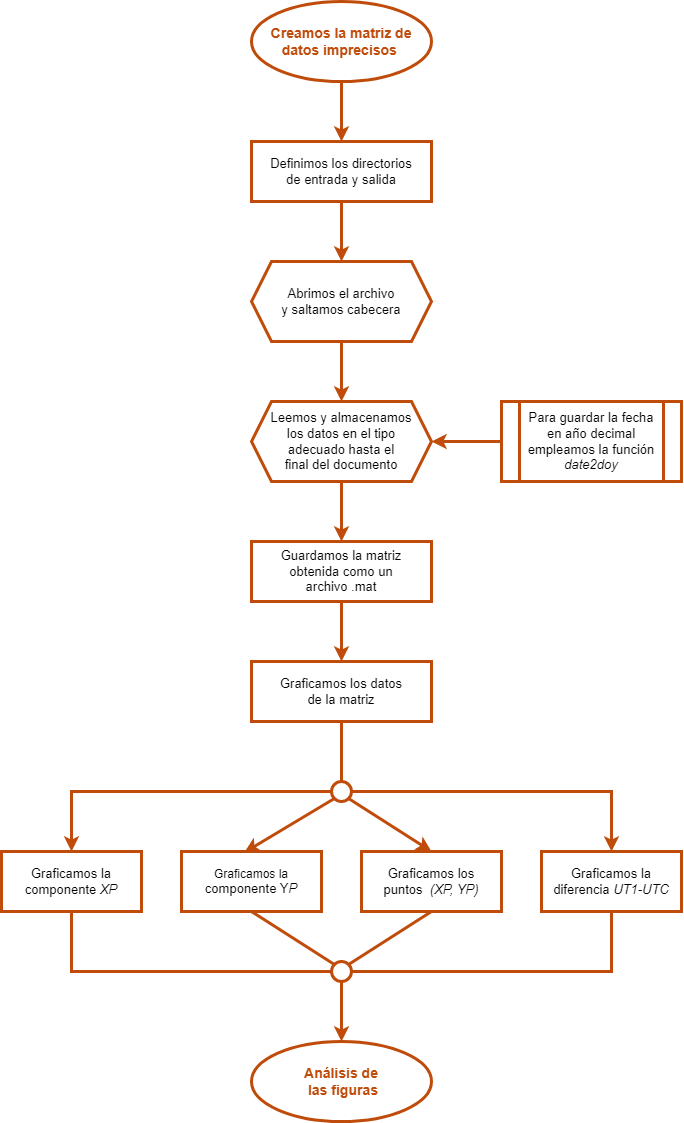

The diagram above was exported from draw.io. Its source (the exported page's mxGraphModel, read from the mxfile embedded in the PNG):
<mxGraphModel dx="1180" dy="565" grid="1" gridSize="10" guides="1" tooltips="1" connect="1" arrows="1" fold="1" page="1" pageScale="1" pageWidth="827" pageHeight="1169" math="0" shadow="0">
  <root>
    <mxCell id="WIyWlLk6GJQsqaUBKTNV-0" />
    <mxCell id="WIyWlLk6GJQsqaUBKTNV-1" parent="WIyWlLk6GJQsqaUBKTNV-0" />
    <mxCell id="TezCmgl6B7BvQhDjdVHS-11" value="" style="endArrow=classic;html=1;rounded=0;exitX=0.5;exitY=1;exitDx=0;exitDy=0;strokeColor=#C04C0B;strokeWidth=3;entryX=0.5;entryY=0;entryDx=0;entryDy=0;" edge="1" source="TezCmgl6B7BvQhDjdVHS-13" parent="WIyWlLk6GJQsqaUBKTNV-1" target="TezCmgl6B7BvQhDjdVHS-12">
      <mxGeometry width="50" height="50" relative="1" as="geometry">
        <mxPoint x="320" y="210" as="sourcePoint" />
        <mxPoint x="400" y="160" as="targetPoint" />
      </mxGeometry>
    </mxCell>
    <mxCell id="TezCmgl6B7BvQhDjdVHS-12" value="&lt;font style=&quot;font-size: 13px;&quot;&gt;Definimos los directorios&lt;br&gt;de entrada y salida&lt;/font&gt;" style="rounded=0;whiteSpace=wrap;html=1;strokeColor=#C04C0B;fillColor=none;strokeWidth=3;" vertex="1" parent="WIyWlLk6GJQsqaUBKTNV-1">
      <mxGeometry x="300" y="160" width="180" height="60" as="geometry" />
    </mxCell>
    <mxCell id="TezCmgl6B7BvQhDjdVHS-13" value="&lt;font color=&quot;#c04c0b&quot;&gt;&lt;b style=&quot;font-size: 14px;&quot;&gt;Creamos la matriz de datos imprecisos&lt;/b&gt;&amp;nbsp;&lt;/font&gt;" style="ellipse;whiteSpace=wrap;html=1;fillColor=none;strokeColor=#C04C0B;fillStyle=auto;gradientColor=none;gradientDirection=radial;strokeWidth=3;" vertex="1" parent="WIyWlLk6GJQsqaUBKTNV-1">
      <mxGeometry x="300" y="20" width="180" height="80" as="geometry" />
    </mxCell>
    <mxCell id="TezCmgl6B7BvQhDjdVHS-16" value="" style="endArrow=classic;html=1;rounded=0;exitX=0.5;exitY=1;exitDx=0;exitDy=0;strokeColor=#C04C0B;strokeWidth=3;" edge="1" parent="WIyWlLk6GJQsqaUBKTNV-1" source="TezCmgl6B7BvQhDjdVHS-12">
      <mxGeometry width="50" height="50" relative="1" as="geometry">
        <mxPoint x="410" y="110" as="sourcePoint" />
        <mxPoint x="390" y="280" as="targetPoint" />
        <Array as="points">
          <mxPoint x="390" y="260" />
        </Array>
      </mxGeometry>
    </mxCell>
    <mxCell id="TezCmgl6B7BvQhDjdVHS-18" value="&lt;font style=&quot;font-size: 13px;&quot;&gt;Abrimos el archivo&lt;br&gt;y saltamos cabecera&lt;/font&gt;" style="shape=hexagon;perimeter=hexagonPerimeter2;whiteSpace=wrap;html=1;fixedSize=1;fillColor=none;strokeWidth=3;strokeColor=#C04C0B;" vertex="1" parent="WIyWlLk6GJQsqaUBKTNV-1">
      <mxGeometry x="300" y="280" width="180" height="80" as="geometry" />
    </mxCell>
    <mxCell id="TezCmgl6B7BvQhDjdVHS-19" value="" style="endArrow=classic;html=1;rounded=0;exitX=0.5;exitY=1;exitDx=0;exitDy=0;strokeWidth=3;strokeColor=#C04C0B;" edge="1" parent="WIyWlLk6GJQsqaUBKTNV-1" source="TezCmgl6B7BvQhDjdVHS-18" target="TezCmgl6B7BvQhDjdVHS-20">
      <mxGeometry width="50" height="50" relative="1" as="geometry">
        <mxPoint x="410" y="460" as="sourcePoint" />
        <mxPoint x="390" y="420" as="targetPoint" />
      </mxGeometry>
    </mxCell>
    <mxCell id="TezCmgl6B7BvQhDjdVHS-20" value="&lt;font style=&quot;font-size: 13px;&quot;&gt;Leemos y almacenamos&lt;br&gt;los datos en el tipo&lt;br&gt;adecuado hasta el&lt;br&gt;final del documento&lt;/font&gt;" style="shape=hexagon;perimeter=hexagonPerimeter2;whiteSpace=wrap;html=1;fixedSize=1;strokeWidth=3;strokeColor=#C04C0B;fillColor=none;" vertex="1" parent="WIyWlLk6GJQsqaUBKTNV-1">
      <mxGeometry x="300" y="420" width="180" height="80" as="geometry" />
    </mxCell>
    <mxCell id="TezCmgl6B7BvQhDjdVHS-21" value="" style="endArrow=classic;html=1;rounded=0;exitX=0.5;exitY=1;exitDx=0;exitDy=0;strokeWidth=3;strokeColor=#C04C0B;" edge="1" parent="WIyWlLk6GJQsqaUBKTNV-1" source="TezCmgl6B7BvQhDjdVHS-20" target="TezCmgl6B7BvQhDjdVHS-22">
      <mxGeometry width="50" height="50" relative="1" as="geometry">
        <mxPoint x="400" y="560" as="sourcePoint" />
        <mxPoint x="390" y="560" as="targetPoint" />
      </mxGeometry>
    </mxCell>
    <mxCell id="TezCmgl6B7BvQhDjdVHS-22" value="&lt;font style=&quot;font-size: 13px;&quot;&gt;Guardamos la matriz&lt;br&gt;obtenida como un&lt;br&gt;archivo .mat&lt;/font&gt;" style="rounded=0;whiteSpace=wrap;html=1;strokeColor=#C04C0B;strokeWidth=3;fillColor=none;" vertex="1" parent="WIyWlLk6GJQsqaUBKTNV-1">
      <mxGeometry x="300" y="560" width="180" height="60" as="geometry" />
    </mxCell>
    <mxCell id="TezCmgl6B7BvQhDjdVHS-23" value="" style="endArrow=classic;html=1;rounded=0;exitX=0.5;exitY=1;exitDx=0;exitDy=0;strokeWidth=3;strokeColor=#C04C0B;" edge="1" parent="WIyWlLk6GJQsqaUBKTNV-1" source="TezCmgl6B7BvQhDjdVHS-22" target="TezCmgl6B7BvQhDjdVHS-24">
      <mxGeometry width="50" height="50" relative="1" as="geometry">
        <mxPoint x="390" y="760" as="sourcePoint" />
        <mxPoint x="390" y="680" as="targetPoint" />
      </mxGeometry>
    </mxCell>
    <mxCell id="TezCmgl6B7BvQhDjdVHS-24" value="&lt;font style=&quot;font-size: 13px;&quot;&gt;Graficamos los datos&lt;br&gt;de la matriz&lt;/font&gt;" style="rounded=0;whiteSpace=wrap;html=1;strokeWidth=3;strokeColor=#C04C0B;fillColor=none;" vertex="1" parent="WIyWlLk6GJQsqaUBKTNV-1">
      <mxGeometry x="300" y="680" width="180" height="60" as="geometry" />
    </mxCell>
    <mxCell id="TezCmgl6B7BvQhDjdVHS-25" value="" style="endArrow=classic;html=1;rounded=0;entryX=1;entryY=0.5;entryDx=0;entryDy=0;strokeColor=#C04C0B;strokeWidth=3;" edge="1" parent="WIyWlLk6GJQsqaUBKTNV-1" target="TezCmgl6B7BvQhDjdVHS-20">
      <mxGeometry width="50" height="50" relative="1" as="geometry">
        <mxPoint x="550" y="460" as="sourcePoint" />
        <mxPoint x="540" y="510" as="targetPoint" />
      </mxGeometry>
    </mxCell>
    <mxCell id="TezCmgl6B7BvQhDjdVHS-26" value="&lt;font style=&quot;font-size: 13px;&quot;&gt;Para guardar la fecha&lt;br&gt;en año decimal&lt;br&gt;empleamos la función &lt;i&gt;date2doy&lt;/i&gt;&lt;/font&gt;" style="shape=process;whiteSpace=wrap;html=1;backgroundOutline=1;strokeColor=#C04C0B;strokeWidth=3;fillColor=none;" vertex="1" parent="WIyWlLk6GJQsqaUBKTNV-1">
      <mxGeometry x="550" y="420" width="180" height="80" as="geometry" />
    </mxCell>
    <mxCell id="TezCmgl6B7BvQhDjdVHS-27" value="" style="ellipse;whiteSpace=wrap;html=1;aspect=fixed;fillColor=none;strokeWidth=3;strokeColor=#C04C0B;" vertex="1" parent="WIyWlLk6GJQsqaUBKTNV-1">
      <mxGeometry x="380" y="800" width="20" height="20" as="geometry" />
    </mxCell>
    <mxCell id="TezCmgl6B7BvQhDjdVHS-28" value="" style="endArrow=none;html=1;rounded=0;exitX=0.5;exitY=1;exitDx=0;exitDy=0;entryX=0.5;entryY=0;entryDx=0;entryDy=0;strokeWidth=3;strokeColor=#C04C0B;endFill=0;" edge="1" parent="WIyWlLk6GJQsqaUBKTNV-1" source="TezCmgl6B7BvQhDjdVHS-24" target="TezCmgl6B7BvQhDjdVHS-27">
      <mxGeometry width="50" height="50" relative="1" as="geometry">
        <mxPoint x="400" y="790" as="sourcePoint" />
        <mxPoint x="450" y="740" as="targetPoint" />
      </mxGeometry>
    </mxCell>
    <mxCell id="TezCmgl6B7BvQhDjdVHS-29" value="" style="endArrow=classic;html=1;rounded=0;exitX=1;exitY=0.5;exitDx=0;exitDy=0;strokeWidth=3;strokeColor=#C04C0B;entryX=0.5;entryY=0;entryDx=0;entryDy=0;" edge="1" parent="WIyWlLk6GJQsqaUBKTNV-1" source="TezCmgl6B7BvQhDjdVHS-27" target="TezCmgl6B7BvQhDjdVHS-32">
      <mxGeometry width="50" height="50" relative="1" as="geometry">
        <mxPoint x="400" y="790" as="sourcePoint" />
        <mxPoint x="660" y="880" as="targetPoint" />
        <Array as="points">
          <mxPoint x="660" y="810" />
        </Array>
      </mxGeometry>
    </mxCell>
    <mxCell id="TezCmgl6B7BvQhDjdVHS-30" value="" style="endArrow=classic;html=1;rounded=0;exitX=0;exitY=0.5;exitDx=0;exitDy=0;strokeWidth=3;strokeColor=#C04C0B;entryX=0.5;entryY=0;entryDx=0;entryDy=0;" edge="1" parent="WIyWlLk6GJQsqaUBKTNV-1" source="TezCmgl6B7BvQhDjdVHS-27" target="TezCmgl6B7BvQhDjdVHS-31">
      <mxGeometry width="50" height="50" relative="1" as="geometry">
        <mxPoint x="330" y="790" as="sourcePoint" />
        <mxPoint x="120" y="860" as="targetPoint" />
        <Array as="points">
          <mxPoint x="120" y="810" />
        </Array>
      </mxGeometry>
    </mxCell>
    <mxCell id="TezCmgl6B7BvQhDjdVHS-31" value="&lt;font style=&quot;font-size: 13px;&quot;&gt;Graficamos la&lt;br&gt;componente &lt;i&gt;XP&lt;/i&gt;&lt;/font&gt;" style="rounded=0;whiteSpace=wrap;html=1;strokeWidth=3;strokeColor=#C04C0B;fillColor=none;" vertex="1" parent="WIyWlLk6GJQsqaUBKTNV-1">
      <mxGeometry x="50" y="870" width="140" height="60" as="geometry" />
    </mxCell>
    <mxCell id="TezCmgl6B7BvQhDjdVHS-32" value="&lt;font style=&quot;font-size: 13px;&quot;&gt;Graficamos la&lt;br&gt;diferencia &lt;i&gt;UT1-UTC&lt;/i&gt;&lt;/font&gt;" style="rounded=0;whiteSpace=wrap;html=1;strokeWidth=3;strokeColor=#C04C0B;fillColor=none;" vertex="1" parent="WIyWlLk6GJQsqaUBKTNV-1">
      <mxGeometry x="590" y="870" width="140" height="60" as="geometry" />
    </mxCell>
    <mxCell id="TezCmgl6B7BvQhDjdVHS-33" value="Graficamos la&lt;br style=&quot;border-color: var(--border-color); font-size: 13px;&quot;&gt;&lt;span style=&quot;font-size: 13px;&quot;&gt;componente Y&lt;/span&gt;&lt;i style=&quot;border-color: var(--border-color); font-size: 13px;&quot;&gt;P&lt;/i&gt;" style="rounded=0;whiteSpace=wrap;html=1;strokeWidth=3;strokeColor=#C04C0B;fillColor=none;" vertex="1" parent="WIyWlLk6GJQsqaUBKTNV-1">
      <mxGeometry x="230" y="870" width="140" height="60" as="geometry" />
    </mxCell>
    <mxCell id="TezCmgl6B7BvQhDjdVHS-34" value="&lt;font color=&quot;#000000&quot;&gt;&lt;span style=&quot;font-family: Helvetica; font-size: 13px; font-style: normal; font-variant-ligatures: normal; font-variant-caps: normal; font-weight: 400; letter-spacing: normal; orphans: 2; text-align: center; text-indent: 0px; text-transform: none; widows: 2; word-spacing: 0px; -webkit-text-stroke-width: 0px; text-decoration-thickness: initial; text-decoration-style: initial; text-decoration-color: initial; float: none; display: inline !important;&quot;&gt;Graficamos los&lt;br&gt;&lt;/span&gt;&lt;span style=&quot;font-family: Helvetica; font-size: 13px; font-variant-ligatures: normal; font-variant-caps: normal; font-weight: 400; letter-spacing: normal; orphans: 2; text-align: center; text-indent: 0px; text-transform: none; widows: 2; word-spacing: 0px; -webkit-text-stroke-width: 0px; text-decoration-thickness: initial; text-decoration-style: initial; text-decoration-color: initial; float: none; display: inline !important;&quot;&gt;puntos&amp;nbsp; &lt;i&gt;(&lt;/i&gt;&lt;/span&gt;&lt;i style=&quot;border-color: var(--border-color); font-family: Helvetica; font-size: 13px; font-variant-ligatures: normal; font-variant-caps: normal; font-weight: 400; letter-spacing: normal; orphans: 2; text-align: center; text-indent: 0px; text-transform: none; widows: 2; word-spacing: 0px; -webkit-text-stroke-width: 0px; text-decoration-thickness: initial; text-decoration-style: initial; text-decoration-color: initial;&quot;&gt;XP, YP)&lt;/i&gt;&lt;/font&gt;" style="rounded=0;whiteSpace=wrap;html=1;strokeWidth=3;strokeColor=#C04C0B;fillColor=none;" vertex="1" parent="WIyWlLk6GJQsqaUBKTNV-1">
      <mxGeometry x="410" y="870" width="140" height="60" as="geometry" />
    </mxCell>
    <mxCell id="TezCmgl6B7BvQhDjdVHS-35" value="" style="endArrow=classic;html=1;rounded=0;exitX=0;exitY=1;exitDx=0;exitDy=0;entryX=0.449;entryY=0.015;entryDx=0;entryDy=0;entryPerimeter=0;strokeWidth=3;strokeColor=#C04C0B;" edge="1" parent="WIyWlLk6GJQsqaUBKTNV-1" source="TezCmgl6B7BvQhDjdVHS-27" target="TezCmgl6B7BvQhDjdVHS-33">
      <mxGeometry width="50" height="50" relative="1" as="geometry">
        <mxPoint x="360" y="940" as="sourcePoint" />
        <mxPoint x="410" y="890" as="targetPoint" />
        <Array as="points" />
      </mxGeometry>
    </mxCell>
    <mxCell id="TezCmgl6B7BvQhDjdVHS-36" value="" style="endArrow=classic;html=1;rounded=0;exitX=1;exitY=1;exitDx=0;exitDy=0;strokeWidth=3;strokeColor=#C04C0B;entryX=0.5;entryY=0;entryDx=0;entryDy=0;" edge="1" parent="WIyWlLk6GJQsqaUBKTNV-1" source="TezCmgl6B7BvQhDjdVHS-27" target="TezCmgl6B7BvQhDjdVHS-34">
      <mxGeometry width="50" height="50" relative="1" as="geometry">
        <mxPoint x="360" y="940" as="sourcePoint" />
        <mxPoint x="480" y="840" as="targetPoint" />
      </mxGeometry>
    </mxCell>
    <mxCell id="TezCmgl6B7BvQhDjdVHS-37" value="" style="ellipse;whiteSpace=wrap;html=1;aspect=fixed;fillColor=none;strokeWidth=3;strokeColor=#C04C0B;" vertex="1" parent="WIyWlLk6GJQsqaUBKTNV-1">
      <mxGeometry x="380" y="980" width="20" height="20" as="geometry" />
    </mxCell>
    <mxCell id="TezCmgl6B7BvQhDjdVHS-39" value="" style="endArrow=none;html=1;rounded=0;exitX=0.5;exitY=1;exitDx=0;exitDy=0;entryX=0;entryY=0.5;entryDx=0;entryDy=0;strokeColor=#C04C0B;strokeWidth=3;endFill=0;" edge="1" parent="WIyWlLk6GJQsqaUBKTNV-1" source="TezCmgl6B7BvQhDjdVHS-31" target="TezCmgl6B7BvQhDjdVHS-37">
      <mxGeometry width="50" height="50" relative="1" as="geometry">
        <mxPoint x="360" y="940" as="sourcePoint" />
        <mxPoint x="410" y="890" as="targetPoint" />
        <Array as="points">
          <mxPoint x="120" y="990" />
        </Array>
      </mxGeometry>
    </mxCell>
    <mxCell id="TezCmgl6B7BvQhDjdVHS-40" value="" style="endArrow=none;html=1;rounded=0;exitX=0.5;exitY=1;exitDx=0;exitDy=0;entryX=0;entryY=0;entryDx=0;entryDy=0;strokeColor=#C04C0B;strokeWidth=3;endFill=0;" edge="1" parent="WIyWlLk6GJQsqaUBKTNV-1" source="TezCmgl6B7BvQhDjdVHS-33" target="TezCmgl6B7BvQhDjdVHS-37">
      <mxGeometry width="50" height="50" relative="1" as="geometry">
        <mxPoint x="360" y="940" as="sourcePoint" />
        <mxPoint x="410" y="890" as="targetPoint" />
      </mxGeometry>
    </mxCell>
    <mxCell id="TezCmgl6B7BvQhDjdVHS-41" value="" style="endArrow=none;html=1;rounded=0;entryX=1;entryY=0;entryDx=0;entryDy=0;exitX=0.5;exitY=1;exitDx=0;exitDy=0;strokeColor=#C04C0B;strokeWidth=3;endFill=0;" edge="1" parent="WIyWlLk6GJQsqaUBKTNV-1" source="TezCmgl6B7BvQhDjdVHS-34" target="TezCmgl6B7BvQhDjdVHS-37">
      <mxGeometry width="50" height="50" relative="1" as="geometry">
        <mxPoint x="510" y="970" as="sourcePoint" />
        <mxPoint x="410" y="890" as="targetPoint" />
      </mxGeometry>
    </mxCell>
    <mxCell id="TezCmgl6B7BvQhDjdVHS-42" value="" style="endArrow=none;html=1;rounded=0;exitX=0.5;exitY=1;exitDx=0;exitDy=0;entryX=1;entryY=0.5;entryDx=0;entryDy=0;strokeColor=#C04C0B;strokeWidth=3;endFill=0;" edge="1" parent="WIyWlLk6GJQsqaUBKTNV-1" source="TezCmgl6B7BvQhDjdVHS-32" target="TezCmgl6B7BvQhDjdVHS-37">
      <mxGeometry width="50" height="50" relative="1" as="geometry">
        <mxPoint x="580" y="1000" as="sourcePoint" />
        <mxPoint x="410" y="890" as="targetPoint" />
        <Array as="points">
          <mxPoint x="660" y="990" />
        </Array>
      </mxGeometry>
    </mxCell>
    <mxCell id="TezCmgl6B7BvQhDjdVHS-43" value="" style="endArrow=classic;html=1;rounded=0;exitX=0.5;exitY=1;exitDx=0;exitDy=0;strokeColor=#C04C0B;strokeWidth=3;" edge="1" parent="WIyWlLk6GJQsqaUBKTNV-1" source="TezCmgl6B7BvQhDjdVHS-37">
      <mxGeometry width="50" height="50" relative="1" as="geometry">
        <mxPoint x="360" y="1020" as="sourcePoint" />
        <mxPoint x="390" y="1060" as="targetPoint" />
      </mxGeometry>
    </mxCell>
    <mxCell id="TezCmgl6B7BvQhDjdVHS-46" value="&lt;font color=&quot;#c04c0b&quot; style=&quot;font-size: 14px;&quot;&gt;&lt;b&gt;Análisis de&lt;br&gt;&amp;nbsp;las figuras&lt;/b&gt;&lt;/font&gt;" style="ellipse;whiteSpace=wrap;html=1;fillColor=none;strokeColor=#C04C0B;strokeWidth=3;" vertex="1" parent="WIyWlLk6GJQsqaUBKTNV-1">
      <mxGeometry x="300" y="1060" width="180" height="80" as="geometry" />
    </mxCell>
  </root>
</mxGraphModel>